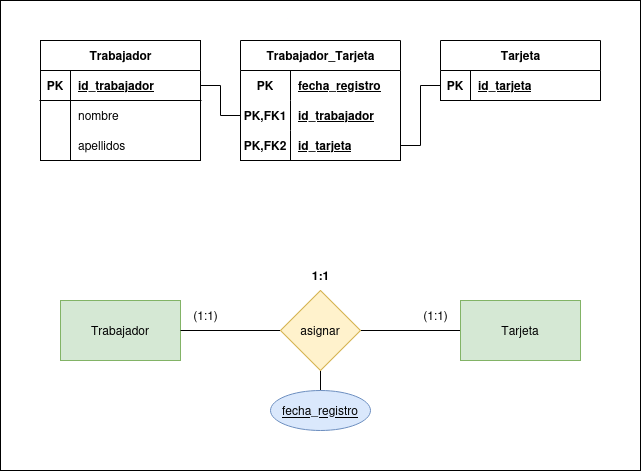

The diagram above was exported from draw.io. Its source (the exported page's mxGraphModel, read from the mxfile embedded in the PNG):
<mxGraphModel dx="942" dy="523" grid="1" gridSize="10" guides="1" tooltips="1" connect="1" arrows="1" fold="1" page="1" pageScale="1" pageWidth="850" pageHeight="1100" math="0" shadow="0">
  <root>
    <mxCell id="0" />
    <mxCell id="1" parent="0" />
    <mxCell id="UtKR1PxEXDYaXxTjNnip-82" value="" style="group" vertex="1" connectable="0" parent="1">
      <mxGeometry width="640" height="470" as="geometry" />
    </mxCell>
    <mxCell id="UtKR1PxEXDYaXxTjNnip-39" value="" style="rounded=0;whiteSpace=wrap;html=1;" vertex="1" parent="UtKR1PxEXDYaXxTjNnip-82">
      <mxGeometry width="640" height="470" as="geometry" />
    </mxCell>
    <mxCell id="UtKR1PxEXDYaXxTjNnip-40" value="Trabajador" style="rounded=0;whiteSpace=wrap;html=1;fillColor=#d5e8d4;strokeColor=#82b366;" vertex="1" parent="UtKR1PxEXDYaXxTjNnip-82">
      <mxGeometry x="60" y="300" width="120" height="60" as="geometry" />
    </mxCell>
    <mxCell id="UtKR1PxEXDYaXxTjNnip-41" style="edgeStyle=orthogonalEdgeStyle;rounded=0;orthogonalLoop=1;jettySize=auto;html=1;exitX=1;exitY=0.5;exitDx=0;exitDy=0;entryX=0;entryY=0.5;entryDx=0;entryDy=0;endArrow=none;startFill=0;" edge="1" parent="UtKR1PxEXDYaXxTjNnip-82" source="UtKR1PxEXDYaXxTjNnip-44" target="UtKR1PxEXDYaXxTjNnip-45">
      <mxGeometry relative="1" as="geometry" />
    </mxCell>
    <mxCell id="UtKR1PxEXDYaXxTjNnip-42" style="edgeStyle=orthogonalEdgeStyle;rounded=0;orthogonalLoop=1;jettySize=auto;html=1;exitX=0;exitY=0.5;exitDx=0;exitDy=0;entryX=1;entryY=0.5;entryDx=0;entryDy=0;endArrow=none;startFill=0;" edge="1" parent="UtKR1PxEXDYaXxTjNnip-82" source="UtKR1PxEXDYaXxTjNnip-44" target="UtKR1PxEXDYaXxTjNnip-40">
      <mxGeometry relative="1" as="geometry" />
    </mxCell>
    <mxCell id="UtKR1PxEXDYaXxTjNnip-43" style="edgeStyle=orthogonalEdgeStyle;rounded=0;orthogonalLoop=1;jettySize=auto;html=1;exitX=0.5;exitY=1;exitDx=0;exitDy=0;entryX=0.5;entryY=0;entryDx=0;entryDy=0;endArrow=none;startFill=0;" edge="1" parent="UtKR1PxEXDYaXxTjNnip-82" source="UtKR1PxEXDYaXxTjNnip-44" target="UtKR1PxEXDYaXxTjNnip-59">
      <mxGeometry relative="1" as="geometry" />
    </mxCell>
    <mxCell id="UtKR1PxEXDYaXxTjNnip-44" value="asignar" style="rhombus;whiteSpace=wrap;html=1;fillColor=#fff2cc;strokeColor=#d6b656;" vertex="1" parent="UtKR1PxEXDYaXxTjNnip-82">
      <mxGeometry x="280" y="290" width="80" height="80" as="geometry" />
    </mxCell>
    <mxCell id="UtKR1PxEXDYaXxTjNnip-45" value="Tarjeta" style="rounded=0;whiteSpace=wrap;html=1;fillColor=#d5e8d4;strokeColor=#82b366;" vertex="1" parent="UtKR1PxEXDYaXxTjNnip-82">
      <mxGeometry x="460" y="300" width="120" height="60" as="geometry" />
    </mxCell>
    <mxCell id="UtKR1PxEXDYaXxTjNnip-46" value="(1:1)" style="text;html=1;align=center;verticalAlign=middle;resizable=0;points=[];autosize=1;strokeColor=none;fillColor=none;" vertex="1" parent="UtKR1PxEXDYaXxTjNnip-82">
      <mxGeometry x="410" y="300" width="50" height="30" as="geometry" />
    </mxCell>
    <mxCell id="UtKR1PxEXDYaXxTjNnip-47" value="(1:1)" style="text;html=1;align=center;verticalAlign=middle;resizable=0;points=[];autosize=1;strokeColor=none;fillColor=none;" vertex="1" parent="UtKR1PxEXDYaXxTjNnip-82">
      <mxGeometry x="180" y="300" width="50" height="30" as="geometry" />
    </mxCell>
    <mxCell id="UtKR1PxEXDYaXxTjNnip-48" value="1:1" style="text;html=1;align=center;verticalAlign=middle;resizable=0;points=[];autosize=1;strokeColor=none;fillColor=none;fontStyle=1" vertex="1" parent="UtKR1PxEXDYaXxTjNnip-82">
      <mxGeometry x="300" y="260" width="40" height="30" as="geometry" />
    </mxCell>
    <mxCell id="UtKR1PxEXDYaXxTjNnip-49" value="Trabajador" style="shape=table;startSize=30;container=1;collapsible=1;childLayout=tableLayout;fixedRows=1;rowLines=0;fontStyle=1;align=center;resizeLast=1;html=1;" vertex="1" parent="UtKR1PxEXDYaXxTjNnip-82">
      <mxGeometry x="40" y="40" width="160" height="120" as="geometry" />
    </mxCell>
    <mxCell id="UtKR1PxEXDYaXxTjNnip-50" value="" style="shape=tableRow;horizontal=0;startSize=0;swimlaneHead=0;swimlaneBody=0;fillColor=none;collapsible=0;dropTarget=0;points=[[0,0.5],[1,0.5]];portConstraint=eastwest;top=0;left=0;right=0;bottom=1;" vertex="1" parent="UtKR1PxEXDYaXxTjNnip-49">
      <mxGeometry y="30" width="160" height="30" as="geometry" />
    </mxCell>
    <mxCell id="UtKR1PxEXDYaXxTjNnip-51" value="PK" style="shape=partialRectangle;connectable=0;fillColor=none;top=0;left=0;bottom=0;right=0;fontStyle=1;overflow=hidden;whiteSpace=wrap;html=1;" vertex="1" parent="UtKR1PxEXDYaXxTjNnip-50">
      <mxGeometry width="30" height="30" as="geometry">
        <mxRectangle width="30" height="30" as="alternateBounds" />
      </mxGeometry>
    </mxCell>
    <mxCell id="UtKR1PxEXDYaXxTjNnip-52" value="id_trabajador" style="shape=partialRectangle;connectable=0;fillColor=none;top=0;left=0;bottom=0;right=0;align=left;spacingLeft=6;fontStyle=5;overflow=hidden;whiteSpace=wrap;html=1;" vertex="1" parent="UtKR1PxEXDYaXxTjNnip-50">
      <mxGeometry x="30" width="130" height="30" as="geometry">
        <mxRectangle width="130" height="30" as="alternateBounds" />
      </mxGeometry>
    </mxCell>
    <mxCell id="UtKR1PxEXDYaXxTjNnip-53" value="" style="shape=tableRow;horizontal=0;startSize=0;swimlaneHead=0;swimlaneBody=0;fillColor=none;collapsible=0;dropTarget=0;points=[[0,0.5],[1,0.5]];portConstraint=eastwest;top=0;left=0;right=0;bottom=0;" vertex="1" parent="UtKR1PxEXDYaXxTjNnip-49">
      <mxGeometry y="60" width="160" height="30" as="geometry" />
    </mxCell>
    <mxCell id="UtKR1PxEXDYaXxTjNnip-54" value="" style="shape=partialRectangle;connectable=0;fillColor=none;top=0;left=0;bottom=0;right=0;editable=1;overflow=hidden;whiteSpace=wrap;html=1;" vertex="1" parent="UtKR1PxEXDYaXxTjNnip-53">
      <mxGeometry width="30" height="30" as="geometry">
        <mxRectangle width="30" height="30" as="alternateBounds" />
      </mxGeometry>
    </mxCell>
    <mxCell id="UtKR1PxEXDYaXxTjNnip-55" value="nombre" style="shape=partialRectangle;connectable=0;fillColor=none;top=0;left=0;bottom=0;right=0;align=left;spacingLeft=6;overflow=hidden;whiteSpace=wrap;html=1;" vertex="1" parent="UtKR1PxEXDYaXxTjNnip-53">
      <mxGeometry x="30" width="130" height="30" as="geometry">
        <mxRectangle width="130" height="30" as="alternateBounds" />
      </mxGeometry>
    </mxCell>
    <mxCell id="UtKR1PxEXDYaXxTjNnip-56" value="" style="shape=tableRow;horizontal=0;startSize=0;swimlaneHead=0;swimlaneBody=0;fillColor=none;collapsible=0;dropTarget=0;points=[[0,0.5],[1,0.5]];portConstraint=eastwest;top=0;left=0;right=0;bottom=0;" vertex="1" parent="UtKR1PxEXDYaXxTjNnip-49">
      <mxGeometry y="90" width="160" height="30" as="geometry" />
    </mxCell>
    <mxCell id="UtKR1PxEXDYaXxTjNnip-57" value="" style="shape=partialRectangle;connectable=0;fillColor=none;top=0;left=0;bottom=0;right=0;editable=1;overflow=hidden;whiteSpace=wrap;html=1;" vertex="1" parent="UtKR1PxEXDYaXxTjNnip-56">
      <mxGeometry width="30" height="30" as="geometry">
        <mxRectangle width="30" height="30" as="alternateBounds" />
      </mxGeometry>
    </mxCell>
    <mxCell id="UtKR1PxEXDYaXxTjNnip-58" value="apellidos" style="shape=partialRectangle;connectable=0;fillColor=none;top=0;left=0;bottom=0;right=0;align=left;spacingLeft=6;overflow=hidden;whiteSpace=wrap;html=1;" vertex="1" parent="UtKR1PxEXDYaXxTjNnip-56">
      <mxGeometry x="30" width="130" height="30" as="geometry">
        <mxRectangle width="130" height="30" as="alternateBounds" />
      </mxGeometry>
    </mxCell>
    <mxCell id="UtKR1PxEXDYaXxTjNnip-59" value="fecha_registro" style="ellipse;whiteSpace=wrap;html=1;fontStyle=4;fillColor=#dae8fc;strokeColor=#6c8ebf;" vertex="1" parent="UtKR1PxEXDYaXxTjNnip-82">
      <mxGeometry x="270" y="390" width="100" height="40" as="geometry" />
    </mxCell>
    <mxCell id="UtKR1PxEXDYaXxTjNnip-60" value="Trabajador_Tarjeta" style="shape=table;startSize=30;container=1;collapsible=1;childLayout=tableLayout;fixedRows=1;rowLines=0;fontStyle=1;align=center;resizeLast=1;html=1;" vertex="1" parent="UtKR1PxEXDYaXxTjNnip-82">
      <mxGeometry x="240" y="40" width="160" height="120" as="geometry" />
    </mxCell>
    <mxCell id="UtKR1PxEXDYaXxTjNnip-61" value="" style="shape=tableRow;horizontal=0;startSize=0;swimlaneHead=0;swimlaneBody=0;fillColor=none;collapsible=0;dropTarget=0;points=[[0,0.5],[1,0.5]];portConstraint=eastwest;top=0;left=0;right=0;bottom=0;" vertex="1" parent="UtKR1PxEXDYaXxTjNnip-60">
      <mxGeometry y="30" width="160" height="30" as="geometry" />
    </mxCell>
    <mxCell id="UtKR1PxEXDYaXxTjNnip-62" value="PK" style="shape=partialRectangle;connectable=0;fillColor=none;top=0;left=0;bottom=0;right=0;fontStyle=1;overflow=hidden;whiteSpace=wrap;html=1;" vertex="1" parent="UtKR1PxEXDYaXxTjNnip-61">
      <mxGeometry width="50" height="30" as="geometry">
        <mxRectangle width="50" height="30" as="alternateBounds" />
      </mxGeometry>
    </mxCell>
    <mxCell id="UtKR1PxEXDYaXxTjNnip-63" value="fecha_registro" style="shape=partialRectangle;connectable=0;fillColor=none;top=0;left=0;bottom=0;right=0;align=left;spacingLeft=6;fontStyle=5;overflow=hidden;whiteSpace=wrap;html=1;" vertex="1" parent="UtKR1PxEXDYaXxTjNnip-61">
      <mxGeometry x="50" width="110" height="30" as="geometry">
        <mxRectangle width="110" height="30" as="alternateBounds" />
      </mxGeometry>
    </mxCell>
    <mxCell id="UtKR1PxEXDYaXxTjNnip-64" value="" style="shape=tableRow;horizontal=0;startSize=0;swimlaneHead=0;swimlaneBody=0;fillColor=none;collapsible=0;dropTarget=0;points=[[0,0.5],[1,0.5]];portConstraint=eastwest;top=0;left=0;right=0;bottom=0;" vertex="1" parent="UtKR1PxEXDYaXxTjNnip-60">
      <mxGeometry y="60" width="160" height="30" as="geometry" />
    </mxCell>
    <mxCell id="UtKR1PxEXDYaXxTjNnip-65" value="PK,FK1" style="shape=partialRectangle;connectable=0;fillColor=none;top=0;left=0;bottom=0;right=0;fontStyle=1;overflow=hidden;whiteSpace=wrap;html=1;" vertex="1" parent="UtKR1PxEXDYaXxTjNnip-64">
      <mxGeometry width="50" height="30" as="geometry">
        <mxRectangle width="50" height="30" as="alternateBounds" />
      </mxGeometry>
    </mxCell>
    <mxCell id="UtKR1PxEXDYaXxTjNnip-66" value="id_trabajador" style="shape=partialRectangle;connectable=0;fillColor=none;top=0;left=0;bottom=0;right=0;align=left;spacingLeft=6;fontStyle=5;overflow=hidden;whiteSpace=wrap;html=1;" vertex="1" parent="UtKR1PxEXDYaXxTjNnip-64">
      <mxGeometry x="50" width="110" height="30" as="geometry">
        <mxRectangle width="110" height="30" as="alternateBounds" />
      </mxGeometry>
    </mxCell>
    <mxCell id="UtKR1PxEXDYaXxTjNnip-67" value="" style="shape=tableRow;horizontal=0;startSize=0;swimlaneHead=0;swimlaneBody=0;fillColor=none;collapsible=0;dropTarget=0;points=[[0,0.5],[1,0.5]];portConstraint=eastwest;top=0;left=0;right=0;bottom=1;" vertex="1" parent="UtKR1PxEXDYaXxTjNnip-60">
      <mxGeometry y="90" width="160" height="30" as="geometry" />
    </mxCell>
    <mxCell id="UtKR1PxEXDYaXxTjNnip-68" value="PK,FK2" style="shape=partialRectangle;connectable=0;fillColor=none;top=0;left=0;bottom=0;right=0;fontStyle=1;overflow=hidden;whiteSpace=wrap;html=1;" vertex="1" parent="UtKR1PxEXDYaXxTjNnip-67">
      <mxGeometry width="50" height="30" as="geometry">
        <mxRectangle width="50" height="30" as="alternateBounds" />
      </mxGeometry>
    </mxCell>
    <mxCell id="UtKR1PxEXDYaXxTjNnip-69" value="id_tarjeta" style="shape=partialRectangle;connectable=0;fillColor=none;top=0;left=0;bottom=0;right=0;align=left;spacingLeft=6;fontStyle=5;overflow=hidden;whiteSpace=wrap;html=1;" vertex="1" parent="UtKR1PxEXDYaXxTjNnip-67">
      <mxGeometry x="50" width="110" height="30" as="geometry">
        <mxRectangle width="110" height="30" as="alternateBounds" />
      </mxGeometry>
    </mxCell>
    <mxCell id="UtKR1PxEXDYaXxTjNnip-70" value="Tarjeta" style="shape=table;startSize=30;container=1;collapsible=1;childLayout=tableLayout;fixedRows=1;rowLines=0;fontStyle=1;align=center;resizeLast=1;html=1;" vertex="1" parent="UtKR1PxEXDYaXxTjNnip-82">
      <mxGeometry x="440" y="40" width="160" height="60" as="geometry" />
    </mxCell>
    <mxCell id="UtKR1PxEXDYaXxTjNnip-71" value="" style="shape=tableRow;horizontal=0;startSize=0;swimlaneHead=0;swimlaneBody=0;fillColor=none;collapsible=0;dropTarget=0;points=[[0,0.5],[1,0.5]];portConstraint=eastwest;top=0;left=0;right=0;bottom=1;" vertex="1" parent="UtKR1PxEXDYaXxTjNnip-70">
      <mxGeometry y="30" width="160" height="30" as="geometry" />
    </mxCell>
    <mxCell id="UtKR1PxEXDYaXxTjNnip-72" value="PK" style="shape=partialRectangle;connectable=0;fillColor=none;top=0;left=0;bottom=0;right=0;fontStyle=1;overflow=hidden;whiteSpace=wrap;html=1;" vertex="1" parent="UtKR1PxEXDYaXxTjNnip-71">
      <mxGeometry width="30" height="30" as="geometry">
        <mxRectangle width="30" height="30" as="alternateBounds" />
      </mxGeometry>
    </mxCell>
    <mxCell id="UtKR1PxEXDYaXxTjNnip-73" value="id_tarjeta" style="shape=partialRectangle;connectable=0;fillColor=none;top=0;left=0;bottom=0;right=0;align=left;spacingLeft=6;fontStyle=5;overflow=hidden;whiteSpace=wrap;html=1;" vertex="1" parent="UtKR1PxEXDYaXxTjNnip-71">
      <mxGeometry x="30" width="130" height="30" as="geometry">
        <mxRectangle width="130" height="30" as="alternateBounds" />
      </mxGeometry>
    </mxCell>
    <mxCell id="UtKR1PxEXDYaXxTjNnip-80" style="edgeStyle=orthogonalEdgeStyle;rounded=0;orthogonalLoop=1;jettySize=auto;html=1;exitX=1;exitY=0.5;exitDx=0;exitDy=0;entryX=0;entryY=0.5;entryDx=0;entryDy=0;endArrow=none;startFill=0;" edge="1" parent="UtKR1PxEXDYaXxTjNnip-82" source="UtKR1PxEXDYaXxTjNnip-50" target="UtKR1PxEXDYaXxTjNnip-64">
      <mxGeometry relative="1" as="geometry" />
    </mxCell>
    <mxCell id="UtKR1PxEXDYaXxTjNnip-81" style="edgeStyle=orthogonalEdgeStyle;rounded=0;orthogonalLoop=1;jettySize=auto;html=1;exitX=0;exitY=0.5;exitDx=0;exitDy=0;entryX=1;entryY=0.5;entryDx=0;entryDy=0;endArrow=none;startFill=0;" edge="1" parent="UtKR1PxEXDYaXxTjNnip-82" source="UtKR1PxEXDYaXxTjNnip-71" target="UtKR1PxEXDYaXxTjNnip-67">
      <mxGeometry relative="1" as="geometry" />
    </mxCell>
  </root>
</mxGraphModel>